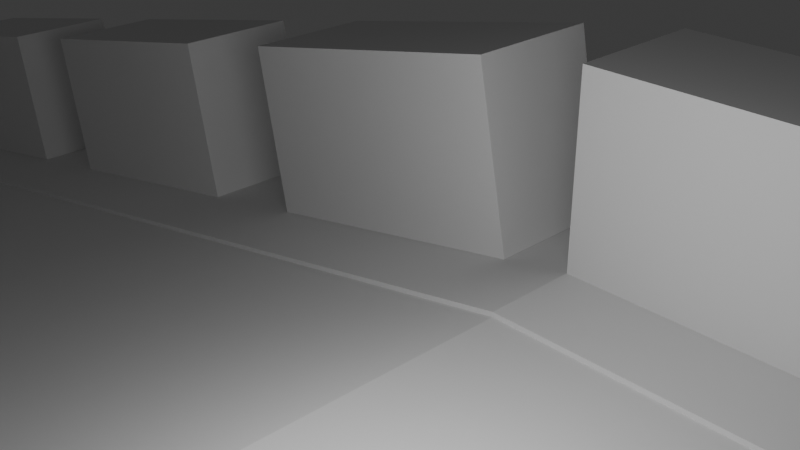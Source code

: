# Source: Piotrek_blend.blend  (saved by Blender 4.0.36; exported with 4.5.12 LTS)
import bpy
from mathutils import Matrix  # noqa: F401  (used for matrix-valued properties, if any)

bpy.ops.wm.read_factory_settings(use_empty=True)
scene = bpy.context.scene
scene.name = 'Scene'

# ---- collections
col_tools = bpy.data.collections.new('Tools'); scene.collection.children.link(col_tools)
col_buildings = bpy.data.collections.new('Buildings'); scene.collection.children.link(col_buildings)

# ---- world
world_world = bpy.data.worlds.new('World'); scene.world = world_world
world_world.use_nodes = True; world_world.node_tree.nodes.clear()
_N = world_world.node_tree.nodes; _L = world_world.node_tree.links
n0 = _N.new('ShaderNodeOutputWorld'); n0.name = 'World Output'; n0.location = (300, 300)
n1 = _N.new('ShaderNodeBackground'); n1.name = 'Background'; n1.location = (10, 300)
n1.inputs[0].default_value = (0.05088, 0.05088, 0.05088, 1.0)
_L.new(n1.outputs[0], n0.inputs[0])
n0.is_active_output = True
world_world.color = (0.05088, 0.05088, 0.05088)
world_world.use_sun_shadow = False
world_world.sun_shadow_jitter_overblur = 0.0

# ---- cameras
cam_camera = bpy.data.cameras.new('Camera')
cam_camera.clip_end = 100.0
cam_camera.ortho_scale = 7.314

# ---- lights
light_light = bpy.data.lights.new('Light', 'POINT')
light_light.transmission_factor = 0.0
light_light.use_soft_falloff = False
light_light.energy = 1000.0
light_light.shadow_soft_size = 3.31
light_light.shadow_maximum_resolution = 0.006
light_light.use_absolute_resolution = True

# ---- meshes
me_cube_002 = bpy.data.meshes.new('Cube.002')
me_cube_002.from_pydata([(-0.5, -0.25, -0.5), (-0.5, -0.25, 0.5), (-0.5, 0.25, -0.5), (-0.5, 0.25, 0.5), (0.5, -0.25, -0.5), (0.5, -0.25, 0.5), (0.5, 0.25, -0.5), (0.5, 0.25, 0.5)], [], [(0, 1, 3, 2), (2, 3, 7, 6), (6, 7, 5, 4), (4, 5, 1, 0), (2, 6, 4, 0), (7, 3, 1, 5)])
_uv = me_cube_002.uv_layers.new(name='UVMap')
_uv.uv.foreach_set('vector', [0.375, 0.0, 0.625, 0.0, 0.625, 0.25, 0.375, 0.25, 0.375, 0.25, 0.625, 0.25, 0.625, 0.5, 0.375, 0.5, 0.375, 0.5, 0.625, 0.5, 0.625, 0.75, 0.375, 0.75, 0.375, 0.75, 0.625, 0.75, 0.625, 1.0, 0.375, 1.0, 0.125, 0.5, 0.375, 0.5, 0.375, 0.75, 0.125, 0.75, 0.625, 0.5, 0.875, 0.5, 0.875, 0.75, 0.625, 0.75])
me_cube_002.update()
me_cube_001 = bpy.data.meshes.new('Cube.001')
me_cube_001.from_pydata([(-3.505, -10.5, -0.05106), (-3.505, -10.5, 0.05106), (-3.505, 10.5, -0.05106), (-3.505, 10.5, 0.05106), (3.505, -10.5, -0.05106), (3.505, -10.5, 0.05106), (3.505, 10.5, -0.05106), (3.505, 10.5, 0.05106), (-3.505, -10.5, -0.05106), (-3.505, -10.5, 0.05106), (-3.505, 10.5, -0.05106), (-3.505, 10.5, 0.05106), (-3.505, -10.5, -0.05106), (-3.505, -10.5, 0.05106), (-3.505, 10.5, -0.05106), (-3.505, 10.5, 0.05106), (-101.9, -10.5, -20.09), (-101.9, -10.5, -19.99), (-101.9, 10.5, -20.09), (-101.9, 10.5, -19.99), (-3.505, 5.508, 0.05106), (3.505, 5.509, 0.05106), (3.505, 10.5, 0.05106), (-3.505, 10.5, 0.05106), (-3.505, 5.508, 0.05106), (3.505, 5.509, 0.05106), (3.505, 10.5, 0.05106), (-3.505, 10.5, 0.05106), (-3.505, 5.508, 0.05106), (3.505, 5.509, 0.05106), (3.505, 10.5, 0.05106), (-3.505, 10.5, 0.05106), (-3.505, 5.508, 0.05106), (3.505, 5.509, 0.05106), (3.505, 10.5, 0.05106), (-3.505, 10.5, 0.05106), (-3.505, 5.508, 0.05106), (3.505, 5.509, 0.05106), (-3.505, 5.508, 0.05106), (3.505, 10.5, 0.05106), (-3.505, 10.5, 0.05106), (-3.505, 5.507, 0.05106), (3.505, 5.509, 0.05106), (-3.505, 10.5, 0.05106), (3.505, 10.5, 0.05106), (3.505, 5.509, 0.05106), (-3.505, -5.508, 0.05106), (3.505, -5.506, 0.05106), (3.505, -5.506, 0.1511), (-3.505, -5.508, 0.1511), (-3.505, -10.5, 0.1511), (3.505, -10.5, 0.1511), (3.505, 10.5, 0.1511), (-3.505, 10.5, 0.1511), (-3.505, 5.507, 0.1511), (3.505, 5.509, 0.1511), (-101.9, 5.507, -19.99), (-3.505, 10.5, 0.1515), (-101.9, 10.5, -19.89), (-3.505, 5.508, 0.1515), (-101.9, 5.507, -19.89), (-101.9, -5.509, -19.99), (-3.505, -10.5, 0.05106), (-101.9, -10.5, -19.99), (-3.505, -5.508, 0.05106), (-101.9, -5.509, -19.99), (-3.505, -10.5, 0.1511), (-101.9, -10.5, -19.89), (-3.505, -5.508, 0.1511), (-101.9, -5.509, -19.89), (-3.505, 5.508, -0.05106), (-3.505, -10.5, -0.05106), (-3.505, -5.507, -0.05106), (-101.9, -5.507, -20.09), (-101.9, 5.504, -20.09), (-3.505, 5.507, 0.05106), (-3.505, -5.508, 0.05106), (-101.9, 5.507, -19.99), (-101.9, -5.509, -19.99), (-101.9, -5.509, -19.99), (-3.505, 5.508, -0.05106), (-3.505, -5.507, -0.05106), (-101.9, -5.507, -20.09), (-101.9, 5.504, -20.09)], [(15, 23), (23, 27), (27, 31), (31, 35), (35, 40), (40, 41), (76, 78)], [(1, 46, 20, 3, 11, 9), (2, 3, 7, 6), (6, 7, 21, 47, 5, 4), (4, 5, 1, 0), (21, 20, 38, 45), (7, 3, 20, 46, 1, 5, 47, 21), (11, 10, 14, 15), (3, 2, 10, 11), (0, 1, 9, 8, 71), (13, 15, 19, 56, 61, 17), (8, 9, 13, 12), (9, 11, 15, 13), (10, 70, 72, 8, 12, 14), (16, 17, 61, 56, 19, 18, 74, 73), (14, 12, 16, 73, 74, 18), (15, 14, 18, 19), (12, 13, 17, 16), (20, 21, 25, 24), (21, 7, 22, 25), (24, 25, 29, 28), (25, 22, 26, 29), (28, 29, 33, 32), (29, 26, 30, 33), (32, 33, 37, 36), (33, 30, 34, 37), (40, 39, 44, 43), (36, 37, 42, 41), (37, 34, 39, 42), (47, 46, 49, 48), (46, 13, 50, 49), (5, 47, 48, 51), (48, 49, 50, 51), (13, 5, 51, 50), (35, 34, 45, 41), (53, 54, 55, 52), (45, 34, 52, 55), (35, 41, 54, 53), (34, 35, 53, 52), (41, 45, 55, 54), (20, 24, 38), (56, 20, 59, 60), (60, 59, 57, 58), (20, 3, 57, 59), (3, 19, 58, 57), (19, 56, 60, 58), (17, 1, 62, 63), (65, 63, 67, 69), (61, 17, 63, 65), (1, 46, 64, 62), (46, 61, 65, 64), (67, 66, 68, 69), (64, 65, 69, 68), (62, 64, 68, 66), (63, 62, 66, 67), (76, 75, 80, 77, 83, 82, 79, 78, 81), (78, 79, 82), (83, 77, 78, 82), (78, 77, 80, 81), (80, 75, 76, 81)])
_uv = me_cube_001.uv_layers.new(name='UVMap')
_uv.uv.foreach_set('vector', [0.875, 0.75, 0.875, 0.6875, 0.875, 0.625, 0.875, 0.5, 0.875, 0.5, 0.875, 0.75, 0.375, 0.25, 0.625, 0.25, 0.625, 0.5, 0.375, 0.5, 0.375, 0.5, 0.625, 0.5, 0.625, 0.625, 0.625, 0.6875, 0.625, 0.75, 0.375, 0.75, 0.375, 0.75, 0.625, 0.75, 0.625, 1.0, 0.375, 1.0, 0.0, 0.0, 0.0, 0.0, 0.0, 0.0, 0.0, 0.0, 0.625, 0.5, 0.875, 0.5, 0.875, 0.625, 0.875, 0.6875, 0.875, 0.75, 0.625, 0.75, 0.625, 0.6875, 0.625, 0.625, 0.625, 0.25, 0.375, 0.25, 0.375, 0.25, 0.625, 0.25, 0.625, 0.25, 0.375, 0.25, 0.375, 0.25, 0.625, 0.25, 0.375, 1.0, 0.625, 1.0, 0.625, 1.0, 0.375, 1.0, 0.375, 1.0, 0.875, 0.75, 0.875, 0.5, 0.875, 0.5, 0.875, 0.625, 0.875, 0.6875, 0.875, 0.75, 0.375, 1.0, 0.625, 1.0, 0.625, 1.0, 0.375, 1.0, 0.875, 0.75, 0.875, 0.5, 0.875, 0.5, 0.875, 0.75, 0.125, 0.5, 0.125, 0.625, 0.125, 0.6875, 0.125, 0.75, 0.125, 0.75, 0.125, 0.5, 0.375, 0.0, 0.625, 0.0, 0.625, 0.0625, 0.625, 0.125, 0.625, 0.25, 0.375, 0.25, 0.375, 0.1875, 0.375, 0.125, 0.125, 0.5, 0.125, 0.75, 0.125, 0.75, 0.125, 0.625, 0.125, 0.5625, 0.125, 0.5, 0.625, 0.25, 0.375, 0.25, 0.375, 0.25, 0.625, 0.25, 0.375, 1.0, 0.625, 1.0, 0.625, 1.0, 0.375, 1.0, 0.0, 0.0, 0.0, 0.0, 0.0, 0.0, 0.0, 0.0, 0.625, 0.625, 0.625, 0.5, 0.625, 0.5, 0.625, 0.625, 0.0, 0.0, 0.0, 0.0, 0.0, 0.0, 0.0, 0.0, 0.625, 0.625, 0.625, 0.5, 0.625, 0.5, 0.625, 0.625, 0.0, 0.0, 0.0, 0.0, 0.0, 0.0, 0.0, 0.0, 0.625, 0.625, 0.625, 0.5, 0.625, 0.5, 0.625, 0.625, 0.0, 0.0, 0.0, 0.0, 0.0, 0.0, 0.0, 0.0, 0.625, 0.625, 0.625, 0.5, 0.625, 0.5, 0.625, 0.625, 0.0, 0.0, 0.0, 0.0, 0.0, 0.0, 0.0, 0.0, 0.0, 0.0, 0.0, 0.0, 0.0, 0.0, 0.0, 0.0, 0.625, 0.625, 0.625, 0.5, 0.625, 0.5, 0.625, 0.625, 0.0, 0.0, 0.0, 0.0, 0.0, 0.0, 0.0, 0.0, 0.0, 0.0, 0.0, 0.0, 0.0, 0.0, 0.0, 0.0, 0.625, 0.75, 0.625, 0.6875, 0.625, 0.6875, 0.625, 0.75, 0.0, 0.0, 0.0, 0.0, 0.0, 0.0, 0.0, 0.0, 0.0, 0.0, 0.0, 0.0, 0.0, 0.0, 0.0, 0.0, 0.0, 0.0, 0.0, 0.0, 0.0, 0.0, 0.0, 0.0, 0.0, 0.0, 0.0, 0.0, 0.0, 0.0, 0.0, 0.0, 0.0, 0.0, 0.0, 0.0, 0.0, 0.0, 0.0, 0.0, 0.0, 0.0, 0.0, 0.0, 0.0, 0.0, 0.0, 0.0, 0.0, 0.0, 0.0, 0.0, 0.0, 0.0, 0.0, 0.0, 0.0, 0.0, 0.0, 0.0, 0.0, 0.0, 0.0, 0.0, 0.0, 0.0, 0.0, 0.0, 0.0, 0.0, 0.0, 0.0, 0.0, 0.0, 0.0, 0.0, 0.0, 0.0, 0.0, 0.0, 0.0, 0.0, 0.0, 0.0, 0.0, 0.0, 0.875, 0.625, 0.875, 0.5, 0.875, 0.5, 0.875, 0.625, 0.0, 0.0, 0.0, 0.0, 0.0, 0.0, 0.0, 0.0, 0.625, 0.25, 0.625, 0.125, 0.625, 0.125, 0.625, 0.25, 0.0, 0.0, 0.0, 0.0, 0.0, 0.0, 0.0, 0.0, 0.625, 0.0625, 0.625, 0.0, 0.625, 0.0, 0.625, 0.0625, 0.625, 0.0625, 0.625, 0.0, 0.625, 0.0, 0.625, 0.0625, 0.875, 0.75, 0.875, 0.6875, 0.875, 0.6875, 0.875, 0.75, 0.0, 0.0, 0.0, 0.0, 0.0, 0.0, 0.0, 0.0, 0.0, 0.0, 0.0, 0.0, 0.0, 0.0, 0.0, 0.0, 0.0, 0.0, 0.0, 0.0, 0.0, 0.0, 0.0, 0.0, 0.875, 0.75, 0.875, 0.6875, 0.875, 0.6875, 0.875, 0.75, 0.0, 0.0, 0.0, 0.0, 0.0, 0.0, 0.0, 0.0, 0.0, 0.0, 0.0, 0.0, 0.0, 0.0, 0.0, 0.0, 0.375, 0.1875, 0.375, 0.125, 0.625, 0.0625, 0.625, 0.0625, 0.0, 0.0, 0.625, 0.0625, 0.625, 0.0625, 0.375, 0.125, 0.375, 0.1875, 0.0, 0.0, 0.625, 0.0625, 0.375, 0.125, 0.625, 0.0625, 0.0, 0.0, 0.0, 0.0, 0.0, 0.0, 0.0, 0.0, 0.0, 0.0, 0.0, 0.0, 0.0, 0.0])
me_cube_001.update()
me_cube_006 = bpy.data.meshes.new('Cube.006')
me_cube_006.from_pydata([(-1.0, -1.0, -1.0), (-1.0, -1.0, 1.0), (-1.0, 1.0, -1.0), (-1.0, 1.0, 1.0), (1.0, -1.0, -1.0), (1.0, -1.0, 1.0), (1.0, 1.0, -1.0), (1.0, 1.0, 1.0)], [], [(0, 1, 3, 2), (2, 3, 7, 6), (6, 7, 5, 4), (4, 5, 1, 0), (2, 6, 4, 0), (7, 3, 1, 5)])
_uv = me_cube_006.uv_layers.new(name='UVMap')
_uv.uv.foreach_set('vector', [0.375, 0.0, 0.625, 0.0, 0.625, 0.25, 0.375, 0.25, 0.375, 0.25, 0.625, 0.25, 0.625, 0.5, 0.375, 0.5, 0.375, 0.5, 0.625, 0.5, 0.625, 0.75, 0.375, 0.75, 0.375, 0.75, 0.625, 0.75, 0.625, 1.0, 0.375, 1.0, 0.125, 0.5, 0.375, 0.5, 0.375, 0.75, 0.125, 0.75, 0.625, 0.5, 0.875, 0.5, 0.875, 0.75, 0.625, 0.75])
me_cube_006.update()
me_cube_003 = bpy.data.meshes.new('Cube.003')
me_cube_003.from_pydata([(-3.5, -1.498, -2.0), (-3.5, -1.498, 2.0), (-3.5, 1.498, -2.0), (-3.5, 1.498, 2.0), (3.5, -1.498, -2.0), (3.5, -1.498, 2.0), (3.5, 1.498, -2.0), (3.5, 1.498, 2.0)], [], [(0, 1, 3, 2), (2, 3, 7, 6), (6, 7, 5, 4), (4, 5, 1, 0), (2, 6, 4, 0), (7, 3, 1, 5)])
_uv = me_cube_003.uv_layers.new(name='UVMap')
_uv.uv.foreach_set('vector', [0.375, 0.0, 0.625, 0.0, 0.625, 0.25, 0.375, 0.25, 0.375, 0.25, 0.625, 0.25, 0.625, 0.5, 0.375, 0.5, 0.375, 0.5, 0.625, 0.5, 0.625, 0.75, 0.375, 0.75, 0.375, 0.75, 0.625, 0.75, 0.625, 1.0, 0.375, 1.0, 0.125, 0.5, 0.375, 0.5, 0.375, 0.75, 0.125, 0.75, 0.625, 0.5, 0.875, 0.5, 0.875, 0.75, 0.625, 0.75])
me_cube_003.update()
me_cube_004 = bpy.data.meshes.new('Cube.004')
me_cube_004.from_pydata([(-3.5, -1.498, -2.0), (-3.5, -1.498, 2.0), (-3.5, 1.498, -2.0), (-3.5, 1.498, 2.0), (3.5, -1.498, -2.0), (3.5, -1.498, 2.0), (3.5, 1.498, -2.0), (3.5, 1.498, 2.0)], [], [(0, 1, 3, 2), (2, 3, 7, 6), (6, 7, 5, 4), (4, 5, 1, 0), (2, 6, 4, 0), (7, 3, 1, 5)])
_uv = me_cube_004.uv_layers.new(name='UVMap')
_uv.uv.foreach_set('vector', [0.375, 0.0, 0.625, 0.0, 0.625, 0.25, 0.375, 0.25, 0.375, 0.25, 0.625, 0.25, 0.625, 0.5, 0.375, 0.5, 0.375, 0.5, 0.625, 0.5, 0.625, 0.75, 0.375, 0.75, 0.375, 0.75, 0.625, 0.75, 0.625, 1.0, 0.375, 1.0, 0.125, 0.5, 0.375, 0.5, 0.375, 0.75, 0.125, 0.75, 0.625, 0.5, 0.875, 0.5, 0.875, 0.75, 0.625, 0.75])
me_cube_004.update()
me_cube_012 = bpy.data.meshes.new('Cube.012')
me_cube_012.from_pydata([(-3.5, -1.498, -2.0), (-3.5, -1.498, 2.0), (-3.5, 1.498, -2.0), (-3.5, 1.498, 2.0), (3.5, -1.498, -2.0), (3.5, -1.498, 2.0), (3.5, 1.498, -2.0), (3.5, 1.498, 2.0)], [], [(0, 1, 3, 2), (2, 3, 7, 6), (6, 7, 5, 4), (4, 5, 1, 0), (2, 6, 4, 0), (7, 3, 1, 5)])
_uv = me_cube_012.uv_layers.new(name='UVMap')
_uv.uv.foreach_set('vector', [0.375, 0.0, 0.625, 0.0, 0.625, 0.25, 0.375, 0.25, 0.375, 0.25, 0.625, 0.25, 0.625, 0.5, 0.375, 0.5, 0.375, 0.5, 0.625, 0.5, 0.625, 0.75, 0.375, 0.75, 0.375, 0.75, 0.625, 0.75, 0.625, 1.0, 0.375, 1.0, 0.125, 0.5, 0.375, 0.5, 0.375, 0.75, 0.125, 0.75, 0.625, 0.5, 0.875, 0.5, 0.875, 0.75, 0.625, 0.75])
me_cube_012.update()
me_cube_007 = bpy.data.meshes.new('Cube.007')
me_cube_007.from_pydata([(-3.5, -1.498, -2.0), (-3.5, -1.498, 2.0), (-3.5, 1.498, -2.0), (-3.5, 1.498, 2.0), (3.5, -1.498, -2.0), (3.5, -1.498, 2.0), (3.5, 1.498, -2.0), (3.5, 1.498, 2.0)], [], [(0, 1, 3, 2), (2, 3, 7, 6), (6, 7, 5, 4), (4, 5, 1, 0), (2, 6, 4, 0), (7, 3, 1, 5)])
_uv = me_cube_007.uv_layers.new(name='UVMap')
_uv.uv.foreach_set('vector', [0.375, 0.0, 0.625, 0.0, 0.625, 0.25, 0.375, 0.25, 0.375, 0.25, 0.625, 0.25, 0.625, 0.5, 0.375, 0.5, 0.375, 0.5, 0.625, 0.5, 0.625, 0.75, 0.375, 0.75, 0.375, 0.75, 0.625, 0.75, 0.625, 1.0, 0.375, 1.0, 0.125, 0.5, 0.375, 0.5, 0.375, 0.75, 0.125, 0.75, 0.625, 0.5, 0.875, 0.5, 0.875, 0.75, 0.625, 0.75])
me_cube_007.update()
me_cube_013 = bpy.data.meshes.new('Cube.013')
me_cube_013.from_pydata([(-3.5, -1.498, -2.0), (-3.5, -1.498, 2.0), (-3.5, 1.498, -2.0), (-3.5, 1.498, 2.0), (3.5, -1.498, -2.0), (3.5, -1.498, 2.0), (3.5, 1.498, -2.0), (3.5, 1.498, 2.0)], [], [(0, 1, 3, 2), (2, 3, 7, 6), (6, 7, 5, 4), (4, 5, 1, 0), (2, 6, 4, 0), (7, 3, 1, 5)])
_uv = me_cube_013.uv_layers.new(name='UVMap')
_uv.uv.foreach_set('vector', [0.375, 0.0, 0.625, 0.0, 0.625, 0.25, 0.375, 0.25, 0.375, 0.25, 0.625, 0.25, 0.625, 0.5, 0.375, 0.5, 0.375, 0.5, 0.625, 0.5, 0.625, 0.75, 0.375, 0.75, 0.375, 0.75, 0.625, 0.75, 0.625, 1.0, 0.375, 1.0, 0.125, 0.5, 0.375, 0.5, 0.375, 0.75, 0.125, 0.75, 0.625, 0.5, 0.875, 0.5, 0.875, 0.75, 0.625, 0.75])
me_cube_013.update()
me_cube_009 = bpy.data.meshes.new('Cube.009')
me_cube_009.from_pydata([(-3.5, -1.498, -2.0), (-3.5, -1.498, 2.0), (-3.5, 1.498, -2.0), (-3.5, 1.498, 2.0), (3.5, -1.498, -2.0), (3.5, -1.498, 2.0), (3.5, 1.498, -2.0), (3.5, 1.498, 2.0)], [], [(0, 1, 3, 2), (2, 3, 7, 6), (6, 7, 5, 4), (4, 5, 1, 0), (2, 6, 4, 0), (7, 3, 1, 5)])
_uv = me_cube_009.uv_layers.new(name='UVMap')
_uv.uv.foreach_set('vector', [0.375, 0.0, 0.625, 0.0, 0.625, 0.25, 0.375, 0.25, 0.375, 0.25, 0.625, 0.25, 0.625, 0.5, 0.375, 0.5, 0.375, 0.5, 0.625, 0.5, 0.625, 0.75, 0.375, 0.75, 0.375, 0.75, 0.625, 0.75, 0.625, 1.0, 0.375, 1.0, 0.125, 0.5, 0.375, 0.5, 0.375, 0.75, 0.125, 0.75, 0.625, 0.5, 0.875, 0.5, 0.875, 0.75, 0.625, 0.75])
me_cube_009.update()
me_cube_010 = bpy.data.meshes.new('Cube.010')
me_cube_010.from_pydata([(-3.5, -1.498, -2.0), (-3.5, -1.498, 2.0), (-3.5, 1.498, -2.0), (-3.5, 1.498, 2.0), (3.5, -1.498, -2.0), (3.5, -1.498, 2.0), (3.5, 1.498, -2.0), (3.5, 1.498, 2.0)], [], [(0, 1, 3, 2), (2, 3, 7, 6), (6, 7, 5, 4), (4, 5, 1, 0), (2, 6, 4, 0), (7, 3, 1, 5)])
_uv = me_cube_010.uv_layers.new(name='UVMap')
_uv.uv.foreach_set('vector', [0.375, 0.0, 0.625, 0.0, 0.625, 0.25, 0.375, 0.25, 0.375, 0.25, 0.625, 0.25, 0.625, 0.5, 0.375, 0.5, 0.375, 0.5, 0.625, 0.5, 0.625, 0.75, 0.375, 0.75, 0.375, 0.75, 0.625, 0.75, 0.625, 1.0, 0.375, 1.0, 0.125, 0.5, 0.375, 0.5, 0.375, 0.75, 0.125, 0.75, 0.625, 0.5, 0.875, 0.5, 0.875, 0.75, 0.625, 0.75])
me_cube_010.update()
me_cube_011 = bpy.data.meshes.new('Cube.011')
me_cube_011.from_pydata([(-3.5, -1.498, -2.0), (-3.5, -1.498, 2.0), (-3.5, 1.498, -2.0), (-3.5, 1.498, 2.0), (3.5, -1.498, -2.0), (3.5, -1.498, 2.0), (3.5, 1.498, -2.0), (3.5, 1.498, 2.0)], [], [(0, 1, 3, 2), (2, 3, 7, 6), (6, 7, 5, 4), (4, 5, 1, 0), (2, 6, 4, 0), (7, 3, 1, 5)])
_uv = me_cube_011.uv_layers.new(name='UVMap')
_uv.uv.foreach_set('vector', [0.375, 0.0, 0.625, 0.0, 0.625, 0.25, 0.375, 0.25, 0.375, 0.25, 0.625, 0.25, 0.625, 0.5, 0.375, 0.5, 0.375, 0.5, 0.625, 0.5, 0.625, 0.75, 0.375, 0.75, 0.375, 0.75, 0.625, 0.75, 0.625, 1.0, 0.375, 1.0, 0.125, 0.5, 0.375, 0.5, 0.375, 0.75, 0.125, 0.75, 0.625, 0.5, 0.875, 0.5, 0.875, 0.75, 0.625, 0.75])
me_cube_011.update()
me_cube_014 = bpy.data.meshes.new('Cube.014')
me_cube_014.from_pydata([(-3.5, -1.498, -2.0), (-3.5, -1.498, 2.0), (-3.5, 1.498, -2.0), (-3.5, 1.498, 2.0), (3.5, -1.498, -2.0), (3.5, -1.498, 2.0), (3.5, 1.498, -2.0), (3.5, 1.498, 2.0)], [], [(0, 1, 3, 2), (2, 3, 7, 6), (6, 7, 5, 4), (4, 5, 1, 0), (2, 6, 4, 0), (7, 3, 1, 5)])
_uv = me_cube_014.uv_layers.new(name='UVMap')
_uv.uv.foreach_set('vector', [0.375, 0.0, 0.625, 0.0, 0.625, 0.25, 0.375, 0.25, 0.375, 0.25, 0.625, 0.25, 0.625, 0.5, 0.375, 0.5, 0.375, 0.5, 0.625, 0.5, 0.625, 0.75, 0.375, 0.75, 0.375, 0.75, 0.625, 0.75, 0.625, 1.0, 0.375, 1.0, 0.125, 0.5, 0.375, 0.5, 0.375, 0.75, 0.125, 0.75, 0.625, 0.5, 0.875, 0.5, 0.875, 0.75, 0.625, 0.75])
me_cube_014.update()
me_cube_015 = bpy.data.meshes.new('Cube.015')
me_cube_015.from_pydata([(-3.5, -1.498, -2.0), (-3.5, -1.498, 2.0), (-3.5, 1.498, -2.0), (-3.5, 1.498, 2.0), (3.5, -1.498, -2.0), (3.5, -1.498, 2.0), (3.5, 1.498, -2.0), (3.5, 1.498, 2.0)], [], [(0, 1, 3, 2), (2, 3, 7, 6), (6, 7, 5, 4), (4, 5, 1, 0), (2, 6, 4, 0), (7, 3, 1, 5)])
_uv = me_cube_015.uv_layers.new(name='UVMap')
_uv.uv.foreach_set('vector', [0.375, 0.0, 0.625, 0.0, 0.625, 0.25, 0.375, 0.25, 0.375, 0.25, 0.625, 0.25, 0.625, 0.5, 0.375, 0.5, 0.375, 0.5, 0.625, 0.5, 0.625, 0.75, 0.375, 0.75, 0.375, 0.75, 0.625, 0.75, 0.625, 1.0, 0.375, 1.0, 0.125, 0.5, 0.375, 0.5, 0.375, 0.75, 0.125, 0.75, 0.625, 0.5, 0.875, 0.5, 0.875, 0.75, 0.625, 0.75])
me_cube_015.update()
me_cube_016 = bpy.data.meshes.new('Cube.016')
me_cube_016.from_pydata([(-3.5, -1.498, -2.0), (-3.5, -1.498, 2.0), (-3.5, 1.498, -2.0), (-3.5, 1.498, 2.0), (3.5, -1.498, -2.0), (3.5, -1.498, 2.0), (3.5, 1.498, -2.0), (3.5, 1.498, 2.0)], [], [(0, 1, 3, 2), (2, 3, 7, 6), (6, 7, 5, 4), (4, 5, 1, 0), (2, 6, 4, 0), (7, 3, 1, 5)])
_uv = me_cube_016.uv_layers.new(name='UVMap')
_uv.uv.foreach_set('vector', [0.375, 0.0, 0.625, 0.0, 0.625, 0.25, 0.375, 0.25, 0.375, 0.25, 0.625, 0.25, 0.625, 0.5, 0.375, 0.5, 0.375, 0.5, 0.625, 0.5, 0.625, 0.75, 0.375, 0.75, 0.375, 0.75, 0.625, 0.75, 0.625, 1.0, 0.375, 1.0, 0.125, 0.5, 0.375, 0.5, 0.375, 0.75, 0.125, 0.75, 0.625, 0.5, 0.875, 0.5, 0.875, 0.75, 0.625, 0.75])
me_cube_016.update()
me_cube_017 = bpy.data.meshes.new('Cube.017')
me_cube_017.from_pydata([(-3.5, -1.498, -2.0), (-3.5, -1.498, 2.0), (-3.5, 1.498, -2.0), (-3.5, 1.498, 2.0), (3.5, -1.498, -2.0), (3.5, -1.498, 2.0), (3.5, 1.498, -2.0), (3.5, 1.498, 2.0)], [], [(0, 1, 3, 2), (2, 3, 7, 6), (6, 7, 5, 4), (4, 5, 1, 0), (2, 6, 4, 0), (7, 3, 1, 5)])
_uv = me_cube_017.uv_layers.new(name='UVMap')
_uv.uv.foreach_set('vector', [0.375, 0.0, 0.625, 0.0, 0.625, 0.25, 0.375, 0.25, 0.375, 0.25, 0.625, 0.25, 0.625, 0.5, 0.375, 0.5, 0.375, 0.5, 0.625, 0.5, 0.625, 0.75, 0.375, 0.75, 0.375, 0.75, 0.625, 0.75, 0.625, 1.0, 0.375, 1.0, 0.125, 0.5, 0.375, 0.5, 0.375, 0.75, 0.125, 0.75, 0.625, 0.5, 0.875, 0.5, 0.875, 0.75, 0.625, 0.75])
me_cube_017.update()
me_cube_018 = bpy.data.meshes.new('Cube.018')
me_cube_018.from_pydata([(-3.5, -1.498, -2.0), (-3.5, -1.498, 2.0), (-3.5, 1.498, -2.0), (-3.5, 1.498, 2.0), (3.5, -1.498, -2.0), (3.5, -1.498, 2.0), (3.5, 1.498, -2.0), (3.5, 1.498, 2.0)], [], [(0, 1, 3, 2), (2, 3, 7, 6), (6, 7, 5, 4), (4, 5, 1, 0), (2, 6, 4, 0), (7, 3, 1, 5)])
_uv = me_cube_018.uv_layers.new(name='UVMap')
_uv.uv.foreach_set('vector', [0.375, 0.0, 0.625, 0.0, 0.625, 0.25, 0.375, 0.25, 0.375, 0.25, 0.625, 0.25, 0.625, 0.5, 0.375, 0.5, 0.375, 0.5, 0.625, 0.5, 0.625, 0.75, 0.375, 0.75, 0.375, 0.75, 0.625, 0.75, 0.625, 1.0, 0.375, 1.0, 0.125, 0.5, 0.375, 0.5, 0.375, 0.75, 0.125, 0.75, 0.625, 0.5, 0.875, 0.5, 0.875, 0.75, 0.625, 0.75])
me_cube_018.update()
me_cube_019 = bpy.data.meshes.new('Cube.019')
me_cube_019.from_pydata([(-3.5, -1.498, -2.0), (-3.5, -1.498, 2.0), (-3.5, 1.498, -2.0), (-3.5, 1.498, 2.0), (3.5, -1.498, -2.0), (3.5, -1.498, 2.0), (3.5, 1.498, -2.0), (3.5, 1.498, 2.0)], [], [(0, 1, 3, 2), (2, 3, 7, 6), (6, 7, 5, 4), (4, 5, 1, 0), (2, 6, 4, 0), (7, 3, 1, 5)])
_uv = me_cube_019.uv_layers.new(name='UVMap')
_uv.uv.foreach_set('vector', [0.375, 0.0, 0.625, 0.0, 0.625, 0.25, 0.375, 0.25, 0.375, 0.25, 0.625, 0.25, 0.625, 0.5, 0.375, 0.5, 0.375, 0.5, 0.625, 0.5, 0.625, 0.75, 0.375, 0.75, 0.375, 0.75, 0.625, 0.75, 0.625, 1.0, 0.375, 1.0, 0.125, 0.5, 0.375, 0.5, 0.375, 0.75, 0.125, 0.75, 0.625, 0.5, 0.875, 0.5, 0.875, 0.75, 0.625, 0.75])
me_cube_019.update()
me_cube_020 = bpy.data.meshes.new('Cube.020')
me_cube_020.from_pydata([(-3.5, -1.498, -2.0), (-3.5, -1.498, 2.0), (-3.5, 1.498, -2.0), (-3.5, 1.498, 2.0), (3.5, -1.498, -2.0), (3.5, -1.498, 2.0), (3.5, 1.498, -2.0), (3.5, 1.498, 2.0)], [], [(0, 1, 3, 2), (2, 3, 7, 6), (6, 7, 5, 4), (4, 5, 1, 0), (2, 6, 4, 0), (7, 3, 1, 5)])
_uv = me_cube_020.uv_layers.new(name='UVMap')
_uv.uv.foreach_set('vector', [0.375, 0.0, 0.625, 0.0, 0.625, 0.25, 0.375, 0.25, 0.375, 0.25, 0.625, 0.25, 0.625, 0.5, 0.375, 0.5, 0.375, 0.5, 0.625, 0.5, 0.625, 0.75, 0.375, 0.75, 0.375, 0.75, 0.625, 0.75, 0.625, 1.0, 0.375, 1.0, 0.125, 0.5, 0.375, 0.5, 0.375, 0.75, 0.125, 0.75, 0.625, 0.5, 0.875, 0.5, 0.875, 0.75, 0.625, 0.75])
me_cube_020.update()
me_cube_021 = bpy.data.meshes.new('Cube.021')
me_cube_021.from_pydata([(-3.5, -1.498, -2.0), (-3.5, -1.498, 2.0), (-3.5, 1.498, -2.0), (-3.5, 1.498, 2.0), (3.5, -1.498, -2.0), (3.5, -1.498, 2.0), (3.5, 1.498, -2.0), (3.5, 1.498, 2.0)], [], [(0, 1, 3, 2), (2, 3, 7, 6), (6, 7, 5, 4), (4, 5, 1, 0), (2, 6, 4, 0), (7, 3, 1, 5)])
_uv = me_cube_021.uv_layers.new(name='UVMap')
_uv.uv.foreach_set('vector', [0.375, 0.0, 0.625, 0.0, 0.625, 0.25, 0.375, 0.25, 0.375, 0.25, 0.625, 0.25, 0.625, 0.5, 0.375, 0.5, 0.375, 0.5, 0.625, 0.5, 0.625, 0.75, 0.375, 0.75, 0.375, 0.75, 0.625, 0.75, 0.625, 1.0, 0.375, 1.0, 0.125, 0.5, 0.375, 0.5, 0.375, 0.75, 0.125, 0.75, 0.625, 0.5, 0.875, 0.5, 0.875, 0.75, 0.625, 0.75])
me_cube_021.update()
me_cube_022 = bpy.data.meshes.new('Cube.022')
me_cube_022.from_pydata([(-3.5, -1.498, -2.0), (-3.5, -1.498, 2.0), (-3.5, 1.498, -2.0), (-3.5, 1.498, 2.0), (3.5, -1.498, -2.0), (3.5, -1.498, 2.0), (3.5, 1.498, -2.0), (3.5, 1.498, 2.0)], [], [(0, 1, 3, 2), (2, 3, 7, 6), (6, 7, 5, 4), (4, 5, 1, 0), (2, 6, 4, 0), (7, 3, 1, 5)])
_uv = me_cube_022.uv_layers.new(name='UVMap')
_uv.uv.foreach_set('vector', [0.375, 0.0, 0.625, 0.0, 0.625, 0.25, 0.375, 0.25, 0.375, 0.25, 0.625, 0.25, 0.625, 0.5, 0.375, 0.5, 0.375, 0.5, 0.625, 0.5, 0.625, 0.75, 0.375, 0.75, 0.375, 0.75, 0.625, 0.75, 0.625, 1.0, 0.375, 1.0, 0.125, 0.5, 0.375, 0.5, 0.375, 0.75, 0.125, 0.75, 0.625, 0.5, 0.875, 0.5, 0.875, 0.75, 0.625, 0.75])
me_cube_022.update()
me_cube_023 = bpy.data.meshes.new('Cube.023')
me_cube_023.from_pydata([(-3.5, -1.498, -2.0), (-3.5, -1.498, 2.0), (-3.5, 1.498, -2.0), (-3.5, 1.498, 2.0), (3.5, -1.498, -2.0), (3.5, -1.498, 2.0), (3.5, 1.498, -2.0), (3.5, 1.498, 2.0)], [], [(0, 1, 3, 2), (2, 3, 7, 6), (6, 7, 5, 4), (4, 5, 1, 0), (2, 6, 4, 0), (7, 3, 1, 5)])
_uv = me_cube_023.uv_layers.new(name='UVMap')
_uv.uv.foreach_set('vector', [0.375, 0.0, 0.625, 0.0, 0.625, 0.25, 0.375, 0.25, 0.375, 0.25, 0.625, 0.25, 0.625, 0.5, 0.375, 0.5, 0.375, 0.5, 0.625, 0.5, 0.625, 0.75, 0.375, 0.75, 0.375, 0.75, 0.625, 0.75, 0.625, 1.0, 0.375, 1.0, 0.125, 0.5, 0.375, 0.5, 0.375, 0.75, 0.125, 0.75, 0.625, 0.5, 0.875, 0.5, 0.875, 0.75, 0.625, 0.75])
me_cube_023.update()
me_cube_024 = bpy.data.meshes.new('Cube.024')
me_cube_024.from_pydata([(-3.5, -1.498, -2.0), (-3.5, -1.498, 2.0), (-3.5, 1.498, -2.0), (-3.5, 1.498, 2.0), (3.5, -1.498, -2.0), (3.5, -1.498, 2.0), (3.5, 1.498, -2.0), (3.5, 1.498, 2.0)], [], [(0, 1, 3, 2), (2, 3, 7, 6), (6, 7, 5, 4), (4, 5, 1, 0), (2, 6, 4, 0), (7, 3, 1, 5)])
_uv = me_cube_024.uv_layers.new(name='UVMap')
_uv.uv.foreach_set('vector', [0.375, 0.0, 0.625, 0.0, 0.625, 0.25, 0.375, 0.25, 0.375, 0.25, 0.625, 0.25, 0.625, 0.5, 0.375, 0.5, 0.375, 0.5, 0.625, 0.5, 0.625, 0.75, 0.375, 0.75, 0.375, 0.75, 0.625, 0.75, 0.625, 1.0, 0.375, 1.0, 0.125, 0.5, 0.375, 0.5, 0.375, 0.75, 0.125, 0.75, 0.625, 0.5, 0.875, 0.5, 0.875, 0.75, 0.625, 0.75])
me_cube_024.update()
me_cube_025 = bpy.data.meshes.new('Cube.025')
me_cube_025.from_pydata([(-3.5, -1.498, -2.0), (-3.5, -1.498, 2.0), (-3.5, 1.498, -2.0), (-3.5, 1.498, 2.0), (3.5, -1.498, -2.0), (3.5, -1.498, 2.0), (3.5, 1.498, -2.0), (3.5, 1.498, 2.0)], [], [(0, 1, 3, 2), (2, 3, 7, 6), (6, 7, 5, 4), (4, 5, 1, 0), (2, 6, 4, 0), (7, 3, 1, 5)])
_uv = me_cube_025.uv_layers.new(name='UVMap')
_uv.uv.foreach_set('vector', [0.375, 0.0, 0.625, 0.0, 0.625, 0.25, 0.375, 0.25, 0.375, 0.25, 0.625, 0.25, 0.625, 0.5, 0.375, 0.5, 0.375, 0.5, 0.625, 0.5, 0.625, 0.75, 0.375, 0.75, 0.375, 0.75, 0.625, 0.75, 0.625, 1.0, 0.375, 1.0, 0.125, 0.5, 0.375, 0.5, 0.375, 0.75, 0.125, 0.75, 0.625, 0.5, 0.875, 0.5, 0.875, 0.75, 0.625, 0.75])
me_cube_025.update()
me_cube_026 = bpy.data.meshes.new('Cube.026')
me_cube_026.from_pydata([(-3.5, -1.498, -2.0), (-3.5, -1.498, 2.0), (-3.5, 1.498, -2.0), (-3.5, 1.498, 2.0), (3.5, -1.498, -2.0), (3.5, -1.498, 2.0), (3.5, 1.498, -2.0), (3.5, 1.498, 2.0)], [], [(0, 1, 3, 2), (2, 3, 7, 6), (6, 7, 5, 4), (4, 5, 1, 0), (2, 6, 4, 0), (7, 3, 1, 5)])
_uv = me_cube_026.uv_layers.new(name='UVMap')
_uv.uv.foreach_set('vector', [0.375, 0.0, 0.625, 0.0, 0.625, 0.25, 0.375, 0.25, 0.375, 0.25, 0.625, 0.25, 0.625, 0.5, 0.375, 0.5, 0.375, 0.5, 0.625, 0.5, 0.625, 0.75, 0.375, 0.75, 0.375, 0.75, 0.625, 0.75, 0.625, 1.0, 0.375, 1.0, 0.125, 0.5, 0.375, 0.5, 0.375, 0.75, 0.125, 0.75, 0.625, 0.5, 0.875, 0.5, 0.875, 0.75, 0.625, 0.75])
me_cube_026.update()
me_cube_027 = bpy.data.meshes.new('Cube.027')
me_cube_027.from_pydata([(-3.5, -1.498, -2.0), (-3.5, -1.498, 2.0), (-3.5, 1.498, -2.0), (-3.5, 1.498, 2.0), (3.5, -1.498, -2.0), (3.5, -1.498, 2.0), (3.5, 1.498, -2.0), (3.5, 1.498, 2.0)], [], [(0, 1, 3, 2), (2, 3, 7, 6), (6, 7, 5, 4), (4, 5, 1, 0), (2, 6, 4, 0), (7, 3, 1, 5)])
_uv = me_cube_027.uv_layers.new(name='UVMap')
_uv.uv.foreach_set('vector', [0.375, 0.0, 0.625, 0.0, 0.625, 0.25, 0.375, 0.25, 0.375, 0.25, 0.625, 0.25, 0.625, 0.5, 0.375, 0.5, 0.375, 0.5, 0.625, 0.5, 0.625, 0.75, 0.375, 0.75, 0.375, 0.75, 0.625, 0.75, 0.625, 1.0, 0.375, 1.0, 0.125, 0.5, 0.375, 0.5, 0.375, 0.75, 0.125, 0.75, 0.625, 0.5, 0.875, 0.5, 0.875, 0.75, 0.625, 0.75])
me_cube_027.update()
me_cube_028 = bpy.data.meshes.new('Cube.028')
me_cube_028.from_pydata([(-3.5, -1.498, -2.0), (-3.5, -1.498, 2.0), (-3.5, 1.498, -2.0), (-3.5, 1.498, 2.0), (3.5, -1.498, -2.0), (3.5, -1.498, 2.0), (3.5, 1.498, -2.0), (3.5, 1.498, 2.0)], [], [(0, 1, 3, 2), (2, 3, 7, 6), (6, 7, 5, 4), (4, 5, 1, 0), (2, 6, 4, 0), (7, 3, 1, 5)])
_uv = me_cube_028.uv_layers.new(name='UVMap')
_uv.uv.foreach_set('vector', [0.375, 0.0, 0.625, 0.0, 0.625, 0.25, 0.375, 0.25, 0.375, 0.25, 0.625, 0.25, 0.625, 0.5, 0.375, 0.5, 0.375, 0.5, 0.625, 0.5, 0.625, 0.75, 0.375, 0.75, 0.375, 0.75, 0.625, 0.75, 0.625, 1.0, 0.375, 1.0, 0.125, 0.5, 0.375, 0.5, 0.375, 0.75, 0.125, 0.75, 0.625, 0.5, 0.875, 0.5, 0.875, 0.75, 0.625, 0.75])
me_cube_028.update()
me_cube_029 = bpy.data.meshes.new('Cube.029')
me_cube_029.from_pydata([(-3.5, -1.498, -2.0), (-3.5, -1.498, 2.0), (-3.5, 1.498, -2.0), (-3.5, 1.498, 2.0), (3.5, -1.498, -2.0), (3.5, -1.498, 2.0), (3.5, 1.498, -2.0), (3.5, 1.498, 2.0)], [], [(0, 1, 3, 2), (2, 3, 7, 6), (6, 7, 5, 4), (4, 5, 1, 0), (2, 6, 4, 0), (7, 3, 1, 5)])
_uv = me_cube_029.uv_layers.new(name='UVMap')
_uv.uv.foreach_set('vector', [0.375, 0.0, 0.625, 0.0, 0.625, 0.25, 0.375, 0.25, 0.375, 0.25, 0.625, 0.25, 0.625, 0.5, 0.375, 0.5, 0.375, 0.5, 0.625, 0.5, 0.625, 0.75, 0.375, 0.75, 0.375, 0.75, 0.625, 0.75, 0.625, 1.0, 0.375, 1.0, 0.125, 0.5, 0.375, 0.5, 0.375, 0.75, 0.125, 0.75, 0.625, 0.5, 0.875, 0.5, 0.875, 0.75, 0.625, 0.75])
me_cube_029.update()

# ---- objects
ob_stroller = bpy.data.objects.new('Stroller', me_cube_002)
ob_ground = bpy.data.objects.new('Ground', me_cube_001)
ob_stroller2 = bpy.data.objects.new('Stroller2', me_cube_006)
ob_light = bpy.data.objects.new('Light', light_light)
ob_camera = bpy.data.objects.new('Camera', cam_camera)
ob_building = bpy.data.objects.new('Building', me_cube_003)
ob_building_001 = bpy.data.objects.new('Building.001', me_cube_004)
ob_building_002 = bpy.data.objects.new('Building.002', me_cube_012)
ob_building_003 = bpy.data.objects.new('Building.003', me_cube_007)
ob_building_004 = bpy.data.objects.new('Building.004', me_cube_013)
ob_building_005 = bpy.data.objects.new('Building.005', me_cube_009)
ob_building_006 = bpy.data.objects.new('Building.006', me_cube_010)
ob_building_007 = bpy.data.objects.new('Building.007', me_cube_011)
ob_building_008 = bpy.data.objects.new('Building.008', me_cube_014)
ob_building_009 = bpy.data.objects.new('Building.009', me_cube_015)
ob_building_010 = bpy.data.objects.new('Building.010', me_cube_016)
ob_building_011 = bpy.data.objects.new('Building.011', me_cube_017)
ob_building_012 = bpy.data.objects.new('Building.012', me_cube_018)
ob_building_013 = bpy.data.objects.new('Building.013', me_cube_019)
ob_building_014 = bpy.data.objects.new('Building.014', me_cube_020)
ob_building_015 = bpy.data.objects.new('Building.015', me_cube_021)
ob_building_016 = bpy.data.objects.new('Building.016', me_cube_022)
ob_building_017 = bpy.data.objects.new('Building.017', me_cube_023)
ob_building_018 = bpy.data.objects.new('Building.018', me_cube_024)
ob_building_019 = bpy.data.objects.new('Building.019', me_cube_025)
ob_building_020 = bpy.data.objects.new('Building.020', me_cube_026)
ob_building_021 = bpy.data.objects.new('Building.021', me_cube_027)
ob_building_022 = bpy.data.objects.new('Building.022', me_cube_028)
ob_building_023 = bpy.data.objects.new('Building.023', me_cube_029)

# ---- transforms, parenting, visibility, modifiers, constraints
ob_stroller.location = (-38.2, 3.25, 13.5)
ob_stroller.rotation_euler = (0.0, -0.2009, 0.0)
ob_stroller.lock_location = (False, True, False)
ob_ground.location = (0.0, 0.0, 20.0)
ob_stroller2.location = (-45.7, 5.221, 11.97)
ob_stroller2.rotation_euler = (0.0, -0.2009, 0.0)
ob_stroller2.scale = (0.5, 0.3, 0.5)
ob_stroller2.lock_location = (True, True, False)
ob_light.location = (0.0, 0.0, 25.0)
ob_light.rotation_euler = (0.6503, 0.05522, 1.866)
ob_light.lock_rotations_4d = False
ob_light.empty_display_type = 'ARROWS'
ob_light.color = (0.0, 0.0, 0.0, 0.0)
ob_light.lineart.crease_threshold = 0.0
ob_camera.location = (7.359, -6.926, 30.0)
ob_camera.rotation_euler = (1.109, 0.0, 0.8149)
ob_camera.lock_rotations_4d = False
ob_camera.empty_display_type = 'ARROWS'
ob_camera.color = (0.0, 0.0, 0.0, 0.0)
ob_camera.display_type = 'WIRE'
ob_camera.lineart.crease_threshold = 0.0
ob_building.location = (0.0, -9.0, 22.15)
ob_building_001.location = (0.0, 9.0, 22.15)
ob_building_002.location = (-67.63, 9.0, 9.134)
ob_building_002.rotation_euler = (0.0, -0.2009, 0.0)
ob_building_003.location = (-8.84, 9.0, 21.11)
ob_building_003.rotation_euler = (0.0, -0.2009, 0.0)
ob_building_004.location = (-77.43, 9.0, 7.139)
ob_building_004.rotation_euler = (0.0, -0.2009, 0.0)
ob_building_005.location = (-18.64, 9.0, 19.11)
ob_building_005.rotation_euler = (0.0, -0.2009, 0.0)
ob_building_006.location = (-38.24, 9.0, 15.12)
ob_building_006.rotation_euler = (0.0, -0.2009, 0.0)
ob_building_007.location = (-28.44, 9.0, 17.12)
ob_building_007.rotation_euler = (0.0, -0.2009, 0.0)
ob_building_008.location = (-57.83, 9.0, 11.13)
ob_building_008.rotation_euler = (0.0, -0.2009, 0.0)
ob_building_009.location = (-48.04, 9.0, 13.12)
ob_building_009.rotation_euler = (0.0, -0.2009, 0.0)
ob_building_010.location = (-77.43, 9.0, 7.139)
ob_building_010.rotation_euler = (0.0, -0.2009, 0.0)
ob_building_011.location = (-67.63, 9.0, 9.134)
ob_building_011.rotation_euler = (0.0, -0.2009, 0.0)
ob_building_012.location = (-87.23, 9.0, 5.143)
ob_building_012.rotation_euler = (0.0, -0.2009, 0.0)
ob_building_013.location = (-97.03, 9.0, 3.148)
ob_building_013.rotation_euler = (0.0, -0.2009, 0.0)
ob_building_014.location = (-97.03, -9.0, 3.148)
ob_building_014.rotation_euler = (0.0, -0.2009, 0.0)
ob_building_015.location = (-87.23, -9.0, 5.143)
ob_building_015.rotation_euler = (0.0, -0.2009, 0.0)
ob_building_016.location = (-67.63, -9.0, 9.134)
ob_building_016.rotation_euler = (0.0, -0.2009, 0.0)
ob_building_017.location = (-77.43, -9.0, 7.139)
ob_building_017.rotation_euler = (0.0, -0.2009, 0.0)
ob_building_018.location = (-48.04, -9.0, 13.12)
ob_building_018.rotation_euler = (0.0, -0.2009, 0.0)
ob_building_019.location = (-57.83, -9.0, 11.13)
ob_building_019.rotation_euler = (0.0, -0.2009, 0.0)
ob_building_020.location = (-28.44, -9.0, 17.12)
ob_building_020.rotation_euler = (0.0, -0.2009, 0.0)
ob_building_021.location = (-38.24, -9.0, 15.12)
ob_building_021.rotation_euler = (0.0, -0.2009, 0.0)
ob_building_022.location = (-18.64, -9.0, 19.11)
ob_building_022.rotation_euler = (0.0, -0.2009, 0.0)
ob_building_023.location = (-8.84, -9.0, 21.11)
ob_building_023.rotation_euler = (0.0, -0.2009, 0.0)

# ---- collection membership
scene.collection.objects.link(ob_stroller)
scene.collection.objects.link(ob_ground)
scene.collection.objects.link(ob_stroller2)
col_tools.objects.link(ob_light)
col_tools.objects.link(ob_camera)
col_buildings.objects.link(ob_building)
col_buildings.objects.link(ob_building_001)
col_buildings.objects.link(ob_building_002)
col_buildings.objects.link(ob_building_003)
col_buildings.objects.link(ob_building_004)
col_buildings.objects.link(ob_building_005)
col_buildings.objects.link(ob_building_006)
col_buildings.objects.link(ob_building_007)
col_buildings.objects.link(ob_building_008)
col_buildings.objects.link(ob_building_009)
col_buildings.objects.link(ob_building_010)
col_buildings.objects.link(ob_building_011)
col_buildings.objects.link(ob_building_012)
col_buildings.objects.link(ob_building_013)
col_buildings.objects.link(ob_building_014)
col_buildings.objects.link(ob_building_015)
col_buildings.objects.link(ob_building_016)
col_buildings.objects.link(ob_building_017)
col_buildings.objects.link(ob_building_018)
col_buildings.objects.link(ob_building_019)
col_buildings.objects.link(ob_building_020)
col_buildings.objects.link(ob_building_021)
col_buildings.objects.link(ob_building_022)
col_buildings.objects.link(ob_building_023)

# ---- scene / render settings (as saved in the file)
scene.camera = ob_camera
scene.frame_start = 1; scene.frame_end = 250; scene.frame_set(129)
scene.render.engine = 'BLENDER_EEVEE_NEXT'
scene.cycles.sampling_pattern = 'TABULATED_SOBOL'
bpy.context.view_layer.update()
